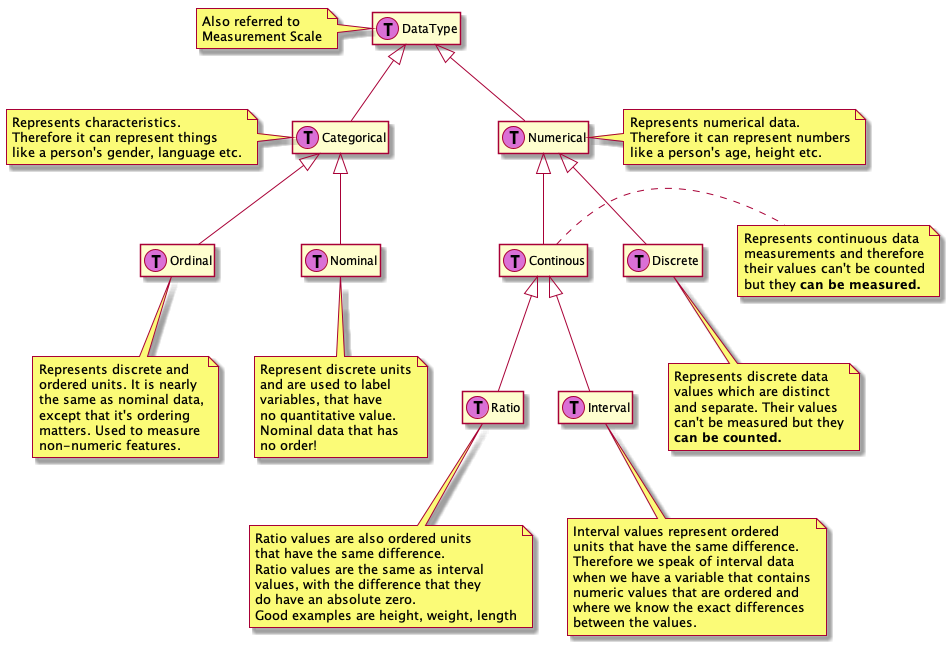

The diagram above was rendered by PlantUML. Its source (embedded in the PNG):
@startuml

hide empty members
class DataType << (T,orchid) >>
    note left
    Also referred to
    Measurement Scale
    end note
class Categorical << (T,orchid) >>
    note left
    Represents characteristics.
    Therefore it can represent things
    like a person's gender, language etc.
    end note
class Numerical << (T,orchid) >>
    note right
    Represents numerical data.
    Therefore it can represent numbers
    like a person's age, height etc.
    end note
class Nominal << (T,orchid) >>
    note bottom
    Represent discrete units
    and are used to label
    variables, that have
    no quantitative value.
    Nominal data that has
    no order!
    end note
class Ordinal << (T,orchid) >>
    note bottom
    Represents discrete and
    ordered units. It is nearly
    the same as nominal data,
    except that it's ordering
    matters. Used to measure
    non-numeric features.
    end note
class Discrete << (T,orchid) >>
    note bottom
    Represents discrete data
    values which are distinct
    and separate. Their values
    can't be measured but they
    <b>can be counted.</b>
    end note
class Continous << (T,orchid) >>
    note right
    Represents continuous data
    measurements and therefore
    their values can't be counted
    but they <b>can be measured.</b>
    end note
class Interval << (T,orchid) >>
    note bottom
    Interval values represent ordered
    units that have the same difference.
    Therefore we speak of interval data
    when we have a variable that contains
    numeric values that are ordered and
    where we know the exact differences
    between the values.
    end note
class Ratio << (T,orchid) >>
    note bottom
    Ratio values are also ordered units
    that have the same difference.
    Ratio values are the same as interval
    values, with the difference that they
    do have an absolute zero.
    Good examples are height, weight, length
    end note

DataType <|-- Categorical
DataType <|-- Numerical

Categorical <|-- Nominal
Categorical <|-- Ordinal

Numerical <|-- Discrete
Numerical <|-- Continous

Continous <|-- Interval
Continous <|-- Ratio




@enduml